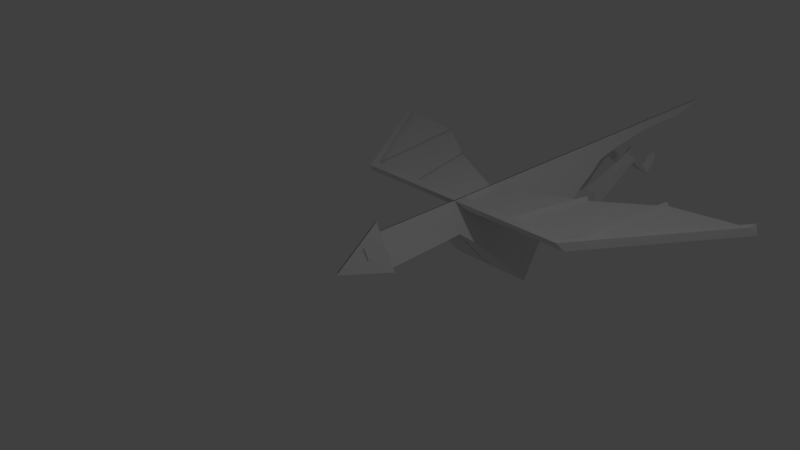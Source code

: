 # Source: zmaj_v04.blend  (saved by Blender 2.79.0; exported with 4.5.12 LTS)
import bpy
from mathutils import Matrix  # noqa: F401  (used for matrix-valued properties, if any)

bpy.ops.wm.read_factory_settings(use_empty=True)
scene = bpy.context.scene
scene.name = 'Scene'

# ---- collections
col_collection_1 = bpy.data.collections.new('Collection 1'); scene.collection.children.link(col_collection_1)

# ---- world
world_world = bpy.data.worlds.new('World'); scene.world = world_world
world_world.color = (0.05088, 0.05088, 0.05088)
world_world.use_sun_shadow = False
world_world.sun_shadow_jitter_overblur = 0.0
world_world.cycles.sampling_method = 'MANUAL'

# ---- cameras
cam_camera = bpy.data.cameras.new('Camera')
cam_camera.clip_end = 100.0
cam_camera.lens = 35.0
cam_camera.sensor_width = 32.0
cam_camera.sensor_height = 18.0
cam_camera.ortho_scale = 7.314
cam_camera.dof.focus_distance = 0.0

# ---- lights
light_lamp = bpy.data.lights.new('Lamp', 'POINT')
light_lamp.transmission_factor = 0.0
light_lamp.cutoff_distance = 30.0
light_lamp.energy = 100.0
light_lamp.shadow_buffer_clip_start = 1.001
light_lamp.shadow_soft_size = 0.1
light_lamp.shadow_maximum_resolution = 0.006
light_lamp.use_absolute_resolution = True

# ---- meshes
me_circle = bpy.data.meshes.new('Circle')
me_circle.from_pydata([(-0.00663, 0.2587, -1.457), (-0.2386, -0.1399, -1.457), (-0.00663, 0.4183, -0.1249), (-0.3521, -0.1802, -0.1249), (-0.00663, 0.2617, -0.1249), (-0.2897, -0.1441, -0.1249), (-0.00663, -0.1034, 0.5561), (-0.09301, -0.1226, 0.3859), (-0.09301, 0.2034, -0.03979), (-0.309, -0.1054, -0.1249), (-0.04982, -0.1514, 0.1305), (-0.1794, -0.1802, -0.1249), (-0.09301, 0.2687, -0.1249), (-0.1362, 0.06343, 0.04534), (-0.00663, 0.119, -0.1249), (-0.09301, -0.03057, -0.1249), (-0.04982, 0.0174, 0.3007), (-0.09301, 0.07302, 0.1305), (-0.1362, -0.001786, 0.1305), (-0.2226, -0.02097, -0.03979), (-0.1794, -0.1418, 0.2156), (-0.2226, -0.08618, 0.04534), (-0.2658, -0.03057, -0.1249), (-0.2658, -0.09578, -0.03979), (-0.1794, 0.119, -0.1249), (-0.00663, -0.1802, -0.1249), (-0.2658, -0.1802, -0.1249), (-0.04982, 0.3435, -0.1249), (-0.00663, 0.027, 0.3859), (-0.1362, 0.04424, -0.1249), (-0.04982, -0.04781, 0.3859), (-0.09301, -0.1226, 0.3859), (-0.2658, -0.161, 0.04534), (-0.2658, -0.03057, -0.1249), (-0.2226, 0.04424, -0.1249), (-0.09301, 0.2687, -0.1249), (-0.2658, -0.161, 0.04534), (-0.09301, -0.0574, 0.3007), (-0.04982, -0.1054, -0.1249), (-0.09301, 0.119, -0.1249), (-0.1362, 0.1939, -0.1249), (-0.09301, -0.1802, -0.1249), (-0.00663, 0.2878, 0.04534), (-0.09301, 0.1382, 0.04534), (-0.09301, 0.007808, 0.2156), (-0.1794, -0.01138, 0.04534), (-0.00663, 0.1574, 0.2156), (-0.1794, -0.03057, -0.1249), (-0.1362, -0.1054, -0.1249), (-0.2226, -0.1054, -0.1249), (-0.04982, 0.04424, -0.1249), (-0.00663, -0.03057, -0.1249), (-0.00663, 0.2687, -0.1249), (-0.04982, 0.1939, -0.1249), (-0.1146, -0.1658, 0.002773), (0.01496, -0.137, 0.2582), (0.01496, -0.1562, 0.08791), (-0.1146, -0.1466, 0.173), (-0.1794, -0.1418, 0.2156), (-0.1794, 0.119, -0.1249), (-0.03902, -0.1298, 0.322), (-0.03902, -0.1682, -0.01851), (-0.04982, 0.2783, -0.03979), (-0.04982, 0.213, 0.04534), (-0.1902, -0.1634, 0.02406), (-0.00663, 0.09221, 0.3007), (-0.1362, -0.1322, 0.3007), (-0.2226, 0.04424, -0.1249), (-0.04982, 0.3435, -0.1249), (-0.309, -0.1706, -0.03979), (-0.00663, 0.3531, -0.03979), (-0.04982, 0.1478, 0.1305), (-0.04982, 0.08261, 0.2156), (-0.1794, 0.05383, -0.03979), (-0.1794, -0.07659, 0.1305), (-0.1362, -0.067, 0.2156), (-0.1362, 0.1286, -0.03979), (-0.00663, 0.2226, 0.1305), (-0.2226, -0.1514, 0.1305), (-0.1362, 0.1939, -0.1249), (-0.309, -0.1054, -0.1249), (-0.04982, -0.113, 0.471), (-0.00663, -0.03822, 0.471), (-0.4369, -0.3965, -1.747), (-0.00663, 0.2519, -1.747), (-0.03771, 0.005636, 0.2917), (-0.1241, -0.01355, 0.1215), (-0.03771, 0.1361, 0.1215), (-0.00663, 0.2554, -1.518), (-0.09082, 0.1293, -1.819), (-0.2497, -0.1882, -1.518), (-0.00663, 0.252, -1.583), (-0.06837, 0.1284, -2.4), (-0.2946, -0.2398, -1.583), (-0.00663, 0.2518, -1.819), (-0.08762, 0.1299, -1.747), (-0.4979, -0.4635, -1.818), (-0.00663, 0.2533, -2.1), (-0.07902, 0.1289, -2.1), (-0.5975, -0.7619, -2.1), (-0.006629, 0.2531, -2.4), (-3.211, 0.2522, -3.77), (-0.6634, -1.074, -2.4), (-3.211, 0.2522, -3.852), (-0.006629, 0.2531, -2.699), (-0.5801, -0.8091, -2.706), (-3.211, 0.2521, -3.934), (-0.006629, 0.254, -3.066), (-0.5013, -0.4525, -3.073), (-0.5013, -0.4491, -3.453), (-0.006629, 0.2535, -3.447), (-3.288, 0.1309, -3.852), (-0.3538, -0.2296, -4.033), (-1.749, 0.2517, -1.747), (-0.00663, 0.2538, -4.028), (-1.825, 0.1304, -1.665), (-0.00663, 0.2534, -4.4), (-0.2902, -0.1005, -4.404), (-1.749, 0.2518, -1.583), (-0.00663, 0.2518, -4.781), (-0.1943, 0.02223, -4.783), (-1.749, 0.2517, -1.665), (-0.00663, 0.2524, -5.265), (-0.1534, 0.09294, -5.267), (-0.08303, 0.1306, -1.665), (-0.00663, 0.2529, -6.183), (-0.1002, 0.1611, -6.184), (-0.3656, -0.3179, -1.665), (-0.00663, 0.2527, -6.839), (-0.1002, 0.1676, -6.84), (-0.00663, 0.2519, -1.665), (-0.00663, 0.2525, -7.364), (-0.1002, 0.1727, -7.365), (-0.00663, 0.2525, -8.06), (-0.00663, -0.1882, -1.518), (-0.00663, -0.1546, 0.1021), (-0.00663, 0.1676, -6.84), (-0.00663, -0.2398, -1.583), (-0.006629, -0.1418, 0.2156), (-0.00663, -0.161, 0.04534), (-0.00663, -0.4635, -1.818), (-0.00663, -0.1399, -1.457), (-0.00663, 0.1939, -0.1249), (-0.00663, -0.1005, -4.404), (-0.00663, -0.7619, -2.1), (-0.00663, -0.1692, -0.02763), (-0.00663, -0.1054, -0.1249), (-0.00663, 0.3435, -0.1249), (-0.00663, 0.02223, -4.783), (-0.00663, -1.074, -2.4), (-0.00663, -0.2296, -4.033), (-0.00663, -0.4491, -3.453), (-0.00663, -0.1226, 0.3859), (-0.00663, 0.09294, -5.267), (-0.00663, -0.8091, -2.706), (-0.00663, 0.1727, -7.365), (-0.00663, 0.04424, -0.1249), (-0.00663, -0.1441, -0.1249), (-0.00663, -0.1341, 0.2837), (-0.00663, 0.1611, -6.184), (-0.00663, -0.4525, -3.073), (-2.113, 0.1304, -3.705), (-2.037, 0.2517, -3.684), (-0.8776, 0.2518, -1.747), (-1.166, 0.2518, -3.037), (-0.954, 0.1305, -1.665), (-1.242, 0.1305, -3.031), (-0.0375, 0.1908, -2.4), (-3.25, 0.1915, -3.893), (-1.787, 0.1911, -1.706), (-0.04483, 0.1913, -1.706), (-2.075, 0.1911, -3.694), (-0.9158, 0.1912, -1.706), (-1.204, 0.1912, -3.034), (-0.294, -0.4816, -4.598), (-0.348, -0.7386, -4.482), (-0.05779, -0.4816, -4.598), (-0.1042, -0.7386, -4.482), (-0.2694, -0.3677, -4.906), (-0.3175, -0.5222, -5.005), (-0.09563, -0.3677, -4.906), (-0.1214, -0.5222, -5.005), (-0.275, -0.2391, -5.309), (-0.3013, -0.358, -5.336), (-0.1211, -0.2391, -5.309), (-0.1745, -0.358, -5.336), (-0.2732, -0.1646, -5.528), (-0.2987, -0.2536, -5.529), (-0.1238, -0.1646, -5.528), (-0.1762, -0.2536, -5.529), (-0.2734, -0.1364, -5.634), (-0.302, -0.23, -5.634), (-0.1235, -0.1364, -5.634), (-0.1731, -0.23, -5.634), (-0.266, -0.1734, -5.699), (-0.3053, -0.2985, -5.7), (-0.1257, -0.1734, -5.699), (-0.175, -0.2985, -5.7), (-0.262, -0.2563, -5.8), (-0.3002, -0.3634, -5.8), (-0.1343, -0.2563, -5.8), (-0.1755, -0.3634, -5.8), (-0.2637, -0.3755, -5.92), (-0.2912, -0.4532, -5.92), (-0.1373, -0.3755, -5.92), (-0.1797, -0.4532, -5.92), (-0.2486, -0.4979, -6.123), (-0.2835, -0.57, -6.123), (-0.1606, -0.4979, -6.123), (-0.1791, -0.57, -6.123), (-0.2475, -0.4324, -6.206), (-0.2812, -0.5019, -6.206), (-0.1627, -0.4324, -6.206), (-0.1805, -0.5019, -6.206), (-0.2455, -0.336, -6.293), (-0.2769, -0.4008, -6.293), (-0.1665, -0.336, -6.293), (-0.1831, -0.4008, -6.293), (-0.2612, -0.3684, -6.293), (-0.206, -0.336, -6.293), (-0.23, -0.4008, -6.293), (-0.1748, -0.3684, -6.293), (-0.218, -0.3684, -6.293), (-0.269, -0.3846, -6.293), (-0.1862, -0.336, -6.293), (-0.2065, -0.4008, -6.293), (-0.1706, -0.3522, -6.293), (-0.2533, -0.3522, -6.293), (-0.2257, -0.336, -6.293), (-0.2534, -0.4008, -6.293), (-0.1789, -0.3846, -6.293), (-0.212, -0.3522, -6.293), (-0.224, -0.3846, -6.293), (-0.2396, -0.3684, -6.293), (-0.1964, -0.3684, -6.293), (-0.2015, -0.3846, -6.293), (-0.2465, -0.3846, -6.293), (-0.2327, -0.3522, -6.293), (-0.1913, -0.3522, -6.293), (-0.2504, -0.3684, -6.293), (-0.2072, -0.3684, -6.293), (-0.2288, -0.3684, -6.293), (-0.1856, -0.3684, -6.293), (-0.2527, -0.25, -6.367), (-0.199, -0.25, -6.367), (-0.2258, -0.25, -6.367), (-0.1721, -0.25, -6.367)], [(239, 243), (240, 244), (241, 245), (242, 246)], [(1, 0, 4, 5), (64, 32, 3, 26), (25, 41, 38), (78, 36, 21), (74, 78, 21), (74, 21, 45), (15, 47, 29), (15, 48, 47), (11, 26, 49), (14, 50, 39), (14, 39, 53), (61, 54, 11, 41), (60, 7, 20, 57), (71, 17, 43), (71, 43, 63), (77, 71, 63), (77, 63, 42), (55, 158, 138), (56, 135, 139), (53, 40, 12), (53, 39, 40), (39, 24, 40), (52, 53, 12), (52, 12, 27), (51, 38, 15), (50, 51, 15), (50, 156, 51), (39, 29, 24), (39, 50, 29), (50, 15, 29), (49, 9, 22), (49, 26, 9), (26, 3, 9), (47, 49, 22), (47, 48, 49), (48, 11, 49), (29, 34, 24), (29, 47, 34), (47, 22, 34), (66, 58, 75), (37, 66, 75), (37, 75, 44), (30, 31, 37), (81, 31, 30), (82, 81, 30), (82, 30, 28), (36, 69, 23), (45, 21, 19), (45, 19, 73), (44, 75, 18), (43, 17, 13), (43, 13, 76), (43, 76, 8), (42, 63, 62), (42, 62, 70), (31, 66, 37), (28, 30, 16), (28, 16, 65), (58, 78, 74), (46, 72, 71), (46, 71, 77), (16, 30, 37), (16, 37, 44), (38, 48, 15), (38, 41, 48), (41, 11, 48), (65, 16, 72), (65, 72, 46), (54, 64, 26, 11), (10, 57, 64, 54), (57, 20, 32, 64), (6, 81, 82), (70, 68, 2), (70, 62, 68), (62, 35, 68), (62, 8, 35), (62, 63, 8), (63, 43, 8), (8, 79, 35), (8, 76, 79), (76, 59, 79), (76, 73, 59), (76, 13, 73), (13, 45, 73), (13, 18, 45), (13, 17, 18), (18, 74, 45), (18, 75, 74), (75, 58, 74), (73, 67, 59), (73, 19, 67), (19, 33, 67), (19, 23, 33), (19, 21, 23), (21, 36, 23), (23, 80, 33), (23, 69, 80), (69, 3, 80), (86, 85, 87), (71, 18, 86, 87), (16, 71, 87, 85), (18, 16, 85, 86), (0, 1, 90, 88), (88, 90, 93, 91), (1, 141, 134, 90), (130, 91, 118, 121), (90, 134, 137, 93), (94, 89, 98, 97), (93, 137, 140, 96, 83, 127), (97, 98, 92, 167, 100), (96, 140, 144, 99), (100, 167, 92, 102, 105, 104), (99, 144, 149, 102), (104, 105, 108, 107), (102, 149, 154, 105), (105, 154, 160, 108), (110, 109, 112, 114), (108, 160, 151, 109), (98, 89, 96, 99), (107, 108, 109, 110), (109, 151, 177, 175), (114, 112, 117, 116), (116, 117, 120, 119), (112, 150, 143, 117), (92, 98, 99, 102), (119, 120, 123, 122), (117, 143, 148, 120), (122, 123, 126, 125), (120, 148, 153, 123), (169, 113, 106, 168), (125, 126, 129, 128), (123, 153, 159, 126), (103, 111, 168, 106), (126, 159, 136, 129), (84, 130, 121, 113, 163), (84, 95, 89, 94), (124, 91, 93, 127), (128, 129, 132, 131), (132, 155, 133), (132, 133, 131), (91, 124, 165, 115, 118), (132, 129, 136, 155), (89, 95, 83, 96), (138, 158, 60, 57, 10), (25, 145, 61, 41), (118, 115, 111, 101), (170, 84, 163, 113, 169), (2, 147, 27), (142, 14, 53), (146, 25, 38), (156, 50, 14), (135, 138, 10), (155, 132, 131), (84, 170, 124, 95), (142, 53, 52), (146, 38, 51), (95, 124, 127, 83), (101, 111, 103), (157, 141, 1, 5), (4, 157, 5), (152, 6, 7, 60), (139, 135, 10, 54, 61), (121, 118, 101, 103), (158, 152, 60), (145, 139, 61), (113, 121, 103, 106), (147, 52, 27), (171, 169, 113, 162), (173, 166, 165, 172), (164, 173, 172, 163), (161, 115, 169, 171), (124, 170, 169, 115, 165), (115, 169, 168, 111), (171, 169, 168), (173, 171, 169, 172), (173, 172, 170, 167), (176, 174, 178, 180), (151, 150, 176, 177), (112, 109, 175, 174), (150, 112, 174, 176), (179, 181, 185, 183), (175, 177, 181, 179), (174, 175, 179, 178), (177, 176, 180, 181), (185, 184, 188, 189), (178, 179, 183, 182), (181, 180, 184, 185), (180, 178, 182, 184), (187, 189, 193, 191), (184, 182, 186, 188), (183, 185, 189, 187), (182, 183, 187, 186), (191, 193, 197, 195), (186, 187, 191, 190), (189, 188, 192, 193), (188, 186, 190, 192), (197, 196, 200, 201), (190, 191, 195, 194), (193, 192, 196, 197), (192, 190, 194, 196), (199, 201, 205, 203), (196, 194, 198, 200), (195, 197, 201, 199), (194, 195, 199, 198), (202, 203, 207, 206), (198, 199, 203, 202), (201, 200, 204, 205), (200, 198, 202, 204), (209, 208, 212, 213), (205, 204, 208, 209), (204, 202, 206, 208), (203, 205, 209, 207), (174, 176, 177, 175), (178, 180, 181, 179), (211, 213, 217, 225, 220, 229, 215), (208, 206, 210, 212), (207, 209, 213, 211), (206, 207, 211, 210), (238, 226, 216, 224), (210, 211, 215, 223, 218, 227, 214), (213, 212, 216, 226, 221, 230, 217), (212, 210, 214, 228, 219, 224, 216), (237, 231, 219, 228), (236, 232, 222, 241, 233), (235, 230, 221, 242, 234), (232, 235, 234, 240, 222), (220, 225, 235, 232), (225, 217, 230, 235), (223, 236, 233, 239, 218), (215, 229, 236, 223), (229, 220, 232, 236), (227, 237, 228, 214), (218, 239, 233, 237, 227), (233, 241, 222, 231, 237), (231, 238, 224, 219), (222, 240, 234, 238, 231), (234, 242, 221, 226, 238), (243, 215, 214), (243, 229, 228), (243, 214, 228), (215, 243, 229), (229, 245, 228), (245, 220, 219), (228, 245, 219), (245, 229, 220), (244, 219, 224), (219, 220, 244), (225, 244, 220), (244, 224, 225), (224, 246, 216), (225, 224, 246), (246, 217, 216), (225, 246, 217)])
me_circle.use_remesh_preserve_volume = False
me_circle.use_remesh_preserve_attributes = False
me_circle.use_mirror_vertex_groups = False
me_circle.update()

# ---- objects
ob_circle = bpy.data.objects.new('Circle', me_circle)
ob_lamp = bpy.data.objects.new('Lamp', light_lamp)
ob_camera = bpy.data.objects.new('Camera', cam_camera)

# ---- transforms, parenting, visibility, modifiers, constraints
ob_circle.location = (0.0, 0.0, 0.0)
ob_circle.rotation_euler = (1.571, -0.0, 0.0)
ob_circle.lineart.crease_threshold = 0.0
_m = ob_circle.modifiers.new('Mirror', 'MIRROR')
ob_lamp.location = (4.076, 1.005, 5.904)
ob_lamp.rotation_euler = (0.6503, 0.05522, 1.866)
ob_lamp.lock_rotations_4d = False
ob_lamp.empty_display_type = 'ARROWS'
ob_lamp.color = (0.0, 0.0, 0.0, 0.0)
ob_lamp.lineart.crease_threshold = 0.0
ob_camera.location = (7.481, -6.508, 5.344)
ob_camera.rotation_euler = (1.109, 0.0, 0.8149)
ob_camera.lock_rotations_4d = False
ob_camera.empty_display_type = 'ARROWS'
ob_camera.color = (0.0, 0.0, 0.0, 0.0)
ob_camera.display_type = 'WIRE'
ob_camera.lineart.crease_threshold = 0.0

# ---- collection membership
col_collection_1.objects.link(ob_circle)
col_collection_1.objects.link(ob_lamp)
col_collection_1.objects.link(ob_camera)

# ---- scene / render settings (as saved in the file)
scene.camera = ob_camera
scene.frame_start = 1; scene.frame_end = 250; scene.frame_set(64)
scene.render.engine = 'CYCLES'
scene.render.resolution_percentage = 50
scene.render.dither_intensity = 0.0
scene.cycles.use_denoising = False
scene.cycles.samples = 128
scene.cycles.sampling_pattern = 'TABULATED_SOBOL'
scene.cycles.use_adaptive_sampling = False
scene.cycles.use_light_tree = False
scene.cycles.blur_glossy = 0.0
scene.cycles.sample_clamp_indirect = 0.0
scene.view_settings.view_transform = 'Standard'
bpy.context.view_layer.update()

